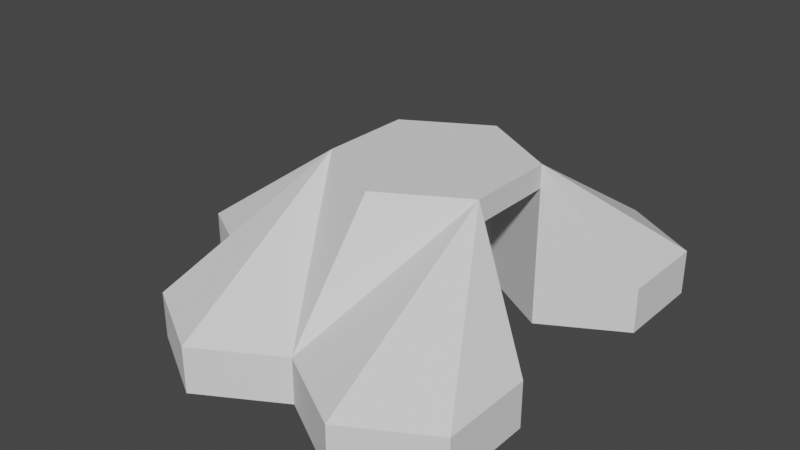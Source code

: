 # Source: HexagonCave.blend  (saved by Blender 2.82.7; exported with 4.5.12 LTS)
import bpy
from mathutils import Matrix  # noqa: F401  (used for matrix-valued properties, if any)

bpy.ops.wm.read_factory_settings(use_empty=True)
scene = bpy.context.scene
scene.name = 'Scene'

# ---- collections
col_collection = bpy.data.collections.new('Collection'); scene.collection.children.link(col_collection)

# ---- world
world_world = bpy.data.worlds.new('World'); scene.world = world_world
world_world.use_nodes = True; world_world.node_tree.nodes.clear()
_N = world_world.node_tree.nodes; _L = world_world.node_tree.links
n0 = _N.new('ShaderNodeOutputWorld'); n0.name = 'World Output'; n0.location = (300, 300)
n1 = _N.new('ShaderNodeBackground'); n1.name = 'Background'; n1.location = (10, 300)
n1.inputs[0].default_value = (0.05088, 0.05088, 0.05088, 1.0)
_L.new(n1.outputs[0], n0.inputs[0])
n0.is_active_output = True
world_world.color = (0.05088, 0.05088, 0.05088)
world_world.use_sun_shadow = False
world_world.sun_shadow_jitter_overblur = 0.0

# ---- meshes
me_cylinder_011 = bpy.data.meshes.new('Cylinder.011')
me_cylinder_011.from_pydata([(0.8642, 2.481, 0.0), (0.8642, 2.481, 2.0), (1.73, 1.981, 0.0), (1.73, 1.981, 2.0), (1.73, 0.9815, 0.0), (1.73, 0.9815, 2.0), (0.8651, 0.4907, 0.0), (0.8651, 0.4907, 7.0), (0.0, 0.9877, 0.0), (0.0, 0.9877, 7.0), (-0.001828, 1.981, 0.0), (0.0, 1.981, 2.0), (0.8651, -0.4907, 0.0), (0.8651, -0.4907, 7.0), (0.0, -0.9877, 0.0), (0.0, -0.9877, 7.0), (-0.8642, -0.4938, 0.0), (-0.8642, -0.4938, 7.0), (-0.8642, 0.4938, 0.0), (-0.8642, 0.4938, 7.0), (-1.728, 1.0, 0.0), (-1.729, 0.9907, 2.0), (-1.728, -1.0, 0.0), (-1.729, -0.9907, 2.0), (-2.594, -0.5, 0.0), (-2.594, -0.5, 2.0), (-2.594, 0.5, 0.0), (-2.594, 0.5, 2.0), (0.001828, -1.981, 0.0), (0.0, -1.981, 2.0), (-0.8642, -2.481, 0.0), (-0.8642, -2.481, 2.0), (-1.73, -1.981, 0.0), (-1.73, -1.981, 2.0), (-1.73, -0.9815, 0.0), (-0.8642, 2.481, 0.0), (-0.8642, 2.481, 2.0), (0.001828, 1.981, 0.0), (-1.73, 0.9815, 0.0), (-1.73, 1.981, 0.0), (-1.73, 1.981, 2.0), (1.73, -0.9815, 0.0), (1.73, -0.9815, 2.0), (1.73, -1.981, 0.0), (1.73, -1.981, 2.0), (0.8642, -2.481, 0.0), (0.8642, -2.481, 2.0), (-0.001828, -1.981, 0.0), (0.0, 0.9877, 7.0), (0.8651, 0.4907, 7.0), (0.0, -0.9877, 7.0), (0.8651, -0.4907, 7.0), (-0.8642, -0.4938, 7.0), (-0.8642, 0.4938, 7.0), (0.0, 0.9877, 7.0), (0.8651, 0.4907, 7.0), (0.0, -0.9877, 7.0), (0.8651, -0.4907, 7.0), (-0.8642, -0.4938, 7.0), (-0.8642, 0.4938, 7.0), (0.0, 0.9877, 6.0), (0.8651, 0.4907, 6.0), (0.0, -0.9877, 6.0), (0.8651, -0.4907, 6.0), (-0.8642, -0.4938, 6.0), (-0.8642, 0.4938, 6.0)], [], [(0, 1, 3, 2), (2, 3, 5, 4), (4, 5, 7, 6), (6, 7, 9, 8), (11, 9, 7), (8, 9, 11, 10), (10, 11, 1, 0), (0, 2, 4, 6, 8, 10), (12, 14, 15, 13), (14, 16, 17, 15), (9, 19, 53, 48), (16, 18, 19, 17), (18, 8, 9, 19), (20, 21, 19, 18), (16, 17, 23, 22), (22, 23, 25, 24), (17, 25, 23), (24, 25, 27, 26), (26, 27, 21, 20), (20, 18, 16, 22, 24, 26), (14, 15, 29, 28), (28, 29, 31, 30), (30, 31, 33, 32), (31, 29, 17), (32, 33, 23, 34), (34, 23, 17, 16), (16, 14, 28, 30, 32, 34), (35, 36, 11, 37), (37, 11, 9, 8), (18, 19, 21, 38), (40, 21, 19), (38, 21, 40, 39), (39, 40, 36, 35), (35, 37, 8, 18, 38, 39), (12, 13, 42, 41), (41, 42, 44, 43), (43, 44, 46, 45), (45, 46, 29, 47), (46, 44, 13), (47, 29, 15, 14), (12, 41, 43, 45, 47, 14), (5, 3, 7), (3, 1, 7), (1, 11, 7), (44, 42, 13), (13, 15, 29), (29, 46, 13), (9, 11, 19), (11, 36, 19), (36, 40, 19), (29, 15, 17), (17, 23, 33), (33, 31, 17), (19, 27, 25, 17), (19, 21, 27), (53, 52, 58, 59), (13, 7, 49, 51), (7, 9, 48, 49), (15, 13, 51, 50), (17, 15, 50, 52), (19, 17, 52, 53), (50, 51, 57, 56), (51, 49, 55, 57), (52, 50, 56, 58), (49, 48, 54, 55), (48, 53, 59, 54), (61, 60, 65, 64, 62, 63), (54, 59, 58, 56, 57, 55), (55, 57, 63, 61)])
_uv = me_cylinder_011.uv_layers.new(name='UVMap')
_uv.uv.foreach_set('vector', [1.0, 0.5, 1.0, 1.0, 0.8333, 1.0, 0.8333, 0.5, 0.8333, 0.5, 0.8333, 1.0, 0.6667, 1.0, 0.6667, 0.5, 0.6667, 0.5, 0.6667, 1.0, 0.5, 1.0, 0.5, 0.5, 0.5, 0.5, 0.5, 1.0, 0.3333, 1.0, 0.3333, 0.5, 0.04215, 0.37, 0.04215, 0.13, 0.25, 0.01, 0.3333, 0.5, 0.3333, 1.0, 0.1667, 1.0, 0.1667, 0.5, 0.1667, 0.5, 0.1667, 1.0, -8.941e-08, 1.0, -8.941e-08, 0.5, 0.75, 0.49, 0.9578, 0.37, 0.9578, 0.13, 0.75, 0.01, 0.5422, 0.13, 0.5422, 0.37, 0.6667, 0.5, 0.5, 0.5, 0.5, 1.0, 0.6667, 1.0, 0.5, 0.5, 0.3333, 0.5, 0.3333, 1.0, 0.5, 1.0, -8.941e-08, 1.0, 0.1667, 1.0, 0.1667, 1.0, -8.941e-08, 1.0, 0.3333, 0.5, 0.1667, 0.5, 0.1667, 1.0, 0.3333, 1.0, 0.1667, 0.5, -8.941e-08, 0.5, -8.941e-08, 1.0, 0.1667, 1.0, 1.0, 0.5, 1.0, 1.0, 0.8333, 1.0, 0.8333, 0.5, 0.6667, 0.5, 0.6667, 1.0, 0.5, 1.0, 0.5, 0.5, 0.5, 0.5, 0.5, 1.0, 0.3333, 1.0, 0.3333, 0.5, 0.0, 0.0, 0.0, 0.0, 0.0, 0.0, 0.3333, 0.5, 0.3333, 1.0, 0.1667, 1.0, 0.1667, 0.5, 0.1667, 0.5, 0.1667, 1.0, -8.941e-08, 1.0, -8.941e-08, 0.5, 0.75, 0.49, 0.9578, 0.37, 0.9578, 0.13, 0.75, 0.01, 0.5422, 0.13, 0.5422, 0.37, 0.8333, 0.5, 0.8333, 1.0, 0.6667, 1.0, 0.6667, 0.5, 0.6667, 0.5, 0.6667, 1.0, 0.5, 1.0, 0.5, 0.5, 0.5, 0.5, 0.5, 1.0, 0.3333, 1.0, 0.3333, 0.5, 0.25, 0.01, 0.4578, 0.13, 0.25, 0.49, 0.3333, 0.5, 0.3333, 1.0, 0.1667, 1.0, 0.1667, 0.5, 0.1667, 0.5, 0.1667, 1.0, -8.941e-08, 1.0, -8.941e-08, 0.5, 0.75, 0.49, 0.9578, 0.37, 0.9578, 0.13, 0.75, 0.01, 0.5422, 0.13, 0.5422, 0.37, 1.0, 0.5, 1.0, 1.0, 0.8333, 1.0, 0.8333, 0.5, 0.8333, 0.5, 0.8333, 1.0, 0.6667, 1.0, 0.6667, 0.5, 0.5, 0.5, 0.5, 1.0, 0.3333, 1.0, 0.3333, 0.5, 0.04215, 0.37, 0.04215, 0.13, 0.25, 0.01, 0.3333, 0.5, 0.3333, 1.0, 0.1667, 1.0, 0.1667, 0.5, 0.1667, 0.5, 0.1667, 1.0, -8.941e-08, 1.0, -8.941e-08, 0.5, 0.75, 0.49, 0.9578, 0.37, 0.9578, 0.13, 0.75, 0.01, 0.5422, 0.13, 0.5422, 0.37, 1.0, 0.5, 1.0, 1.0, 0.8333, 1.0, 0.8333, 0.5, 0.8333, 0.5, 0.8333, 1.0, 0.6667, 1.0, 0.6667, 0.5, 0.6667, 0.5, 0.6667, 1.0, 0.5, 1.0, 0.5, 0.5, 0.5, 0.5, 0.5, 1.0, 0.3333, 1.0, 0.3333, 0.5, 0.25, 0.01, 0.4578, 0.13, 0.25, 0.49, 0.3333, 0.5, 0.3333, 1.0, 0.1667, 1.0, 0.1667, 0.5, 0.75, 0.49, 0.9578, 0.37, 0.9578, 0.13, 0.75, 0.01, 0.5422, 0.13, 0.5422, 0.37, 0.4578, 0.13, 0.4578, 0.37, 0.25, 0.01, 0.4578, 0.37, 0.25, 0.49, 0.25, 0.01, 0.25, 0.49, 0.04215, 0.37, 0.25, 0.01, 0.4578, 0.13, 0.4578, 0.37, 0.25, 0.49, 0.25, 0.49, 0.04215, 0.37, 0.04215, 0.13, 0.04215, 0.13, 0.25, 0.01, 0.25, 0.49, 0.4578, 0.13, 0.4578, 0.37, 0.25, 0.01, 0.4578, 0.37, 0.25, 0.49, 0.25, 0.01, 0.25, 0.49, 0.04215, 0.37, 0.25, 0.01, 0.4578, 0.13, 0.4578, 0.37, 0.25, 0.49, 0.25, 0.49, 0.04215, 0.37, 0.04215, 0.13, 0.04215, 0.13, 0.25, 0.01, 0.25, 0.49, 0.0, 0.0, 0.0, 0.0, 0.0, 0.0, 0.0, 0.0, 0.0, 0.0, 0.0, 0.0, 0.0, 0.0, 0.1667, 1.0, 0.3333, 1.0, 0.3333, 1.0, 0.1667, 1.0, 0.4578, 0.13, 0.4578, 0.37, 0.4578, 0.37, 0.4578, 0.13, 0.25, 0.01, 0.04215, 0.13, 0.04215, 0.13, 0.25, 0.01, 0.5, 1.0, 0.6667, 1.0, 0.6667, 1.0, 0.5, 1.0, 0.3333, 1.0, 0.5, 1.0, 0.5, 1.0, 0.3333, 1.0, 0.1667, 1.0, 0.3333, 1.0, 0.3333, 1.0, 0.1667, 1.0, 0.5, 1.0, 0.6667, 1.0, 0.6667, 1.0, 0.5, 1.0, 0.4578, 0.13, 0.4578, 0.37, 0.4578, 0.37, 0.4578, 0.13, 0.3333, 1.0, 0.5, 1.0, 0.5, 1.0, 0.3333, 1.0, 0.25, 0.01, 0.04215, 0.13, 0.04215, 0.13, 0.25, 0.01, -8.941e-08, 1.0, 0.1667, 1.0, 0.1667, 1.0, -8.941e-08, 1.0, 0.4578, 0.37, 0.25, 0.49, 0.04215, 0.37, 0.04215, 0.13, 0.25, 0.01, 0.4578, 0.13, 0.0, 0.0, 0.0, 0.0, 0.0, 0.0, 0.0, 0.0, 0.0, 0.0, 0.0, 0.0, 0.4578, 0.37, 0.4578, 0.13, 0.4578, 0.13, 0.4578, 0.37])
me_cylinder_011.use_remesh_fix_poles = True
me_cylinder_011.use_remesh_preserve_attributes = False
me_cylinder_011.use_mirror_vertex_groups = False
me_cylinder_011.update()

# ---- objects
ob_cylinder_007 = bpy.data.objects.new('Cylinder.007', me_cylinder_011)

# ---- transforms, parenting, visibility, modifiers, constraints
ob_cylinder_007.location = (0.0, 0.0, 0.0)
ob_cylinder_007.scale = (4.05, 4.05, 1.0)
ob_cylinder_007.lineart.crease_threshold = 0.0

# ---- collection membership
col_collection.objects.link(ob_cylinder_007)

# ---- scene / render settings (as saved in the file)
scene.frame_start = 1; scene.frame_end = 250; scene.frame_set(1)
scene.render.engine = 'BLENDER_EEVEE_NEXT'
scene.cycles.use_denoising = False
scene.cycles.samples = 128
scene.cycles.sampling_pattern = 'TABULATED_SOBOL'
scene.cycles.use_adaptive_sampling = False
scene.cycles.use_light_tree = False
scene.view_settings.view_transform = 'Filmic'
bpy.context.view_layer.update()

# ---- added for rendering (the .blend has no active camera and no usable light): camera, sun
cam_auto = bpy.data.cameras.new('AutoCamera')
cam_auto.lens = 50.0
cam_auto.sensor_width = 36.0
cam_auto.clip_end = 1000.0
ob_auto_camera = bpy.data.objects.new('AutoCamera', cam_auto)
scene.collection.objects.link(ob_auto_camera)
ob_auto_camera.location = (23.753, -30.6036, 23.9024)
ob_auto_camera.rotation_euler = (1.09748, -7.21219e-08, 0.694738)
scene.camera = ob_auto_camera
light_auto_sun = bpy.data.lights.new('AutoSun', 'SUN')
light_auto_sun.energy = 3.0
light_auto_sun.angle = 0.0523599
ob_auto_sun = bpy.data.objects.new('AutoSun', light_auto_sun)
scene.collection.objects.link(ob_auto_sun)
ob_auto_sun.rotation_euler = (0.872665, 0.174533, 0.523599)
bpy.context.view_layer.update()

